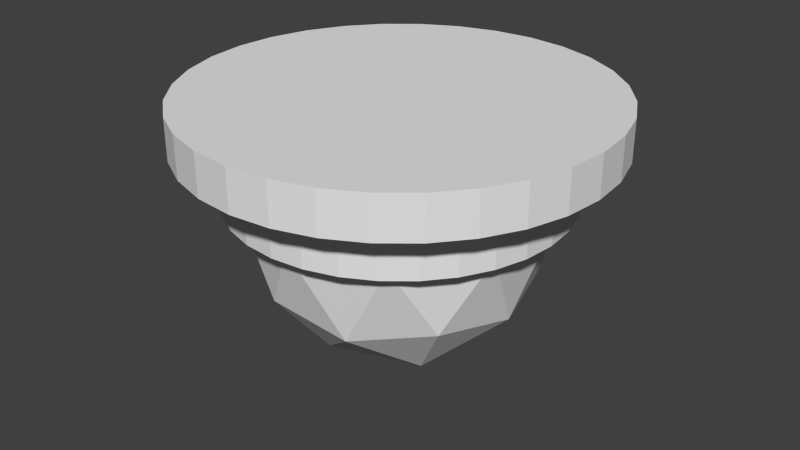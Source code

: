 # Source: cctv.blend  (saved by Blender 2.79.0; exported with 4.5.12 LTS)
import bpy
from mathutils import Matrix  # noqa: F401  (used for matrix-valued properties, if any)

bpy.ops.wm.read_factory_settings(use_empty=True)
scene = bpy.context.scene
scene.name = 'Scene'

# ---- collections
col_collection_1 = bpy.data.collections.new('Collection 1'); scene.collection.children.link(col_collection_1)

# ---- world
world_world = bpy.data.worlds.new('World'); scene.world = world_world
world_world.color = (0.05088, 0.05088, 0.05088)
world_world.use_sun_shadow = False
world_world.sun_shadow_jitter_overblur = 0.0
world_world.cycles.sampling_method = 'NONE'
world_world.cycles.sample_map_resolution = 256

# ---- meshes
me_cylinder_005 = bpy.data.meshes.new('Cylinder.005')
me_cylinder_005.from_pydata([(0.1185, -0.0006489, -5.215e-08), (-0.06581, -0.009234, 0.09812), (0.02311, -0.01077, 0.1157), (0.08376, -0.007949, 0.08345), (0.1162, -0.002663, 0.02302), (0.08376, 0.006652, -0.08345), (-0.02311, 0.009478, -0.1157), (-0.08376, 0.006652, -0.08345), (0.04533, -0.01019, 0.109), (0.1094, -0.0046, 0.04516), (-0.08376, -0.00795, 0.08345), (-0.1162, 0.001365, -0.02302), (-0.02311, -0.01078, 0.1157), (0.0985, -0.006385, 0.06556), (0.1162, 0.001365, -0.02302), (0.0985, 0.005087, -0.06556), (0.04533, 0.00889, -0.109), (0.02311, 0.009477, -0.1157), (-0.1094, 0.003302, -0.04516), (-0.1162, -0.002663, 0.02302), (0.06581, -0.009233, 0.09812), (0.06581, 0.007936, -0.09812), (-2.648e-08, 0.009676, -0.118), (-0.04533, 0.00889, -0.109), (-0.06581, 0.007936, -0.09812), (-0.0985, 0.005087, -0.06556), (-0.1185, -0.0006489, 2.459e-07), (-0.04533, -0.01019, 0.109), (-2.888e-08, 0.01097, 0.001016), (-0.0985, -0.006385, 0.06556), (0.1094, 0.003302, -0.04516), (-0.1094, -0.0046, 0.04516), (-1.969e-08, -0.01097, 0.118)], [], [(28, 32, 2), (28, 2, 8), (28, 8, 20), (28, 20, 3), (28, 3, 13), (28, 13, 9), (28, 9, 4), (28, 4, 0), (28, 0, 14), (28, 14, 30), (28, 30, 15), (28, 15, 5), (28, 5, 21), (28, 21, 16), (28, 16, 17), (28, 17, 22), (28, 22, 6), (28, 6, 23), (28, 23, 24), (28, 24, 7), (28, 7, 25), (28, 25, 18), (28, 18, 11), (28, 11, 26), (28, 26, 19), (28, 19, 31), (28, 31, 29), (28, 29, 10), (28, 10, 1), (28, 1, 27), (28, 27, 12), (28, 12, 32)])
me_cylinder_005.use_remesh_preserve_volume = False
me_cylinder_005.use_remesh_preserve_attributes = False
me_cylinder_005.use_mirror_vertex_groups = False
me_cylinder_005.update()
me_cylinder_004 = bpy.data.meshes.new('Cylinder.004')
me_cylinder_004.from_pydata([(0.1185, 0.4694, 0.04319), (-0.06581, 0.4608, 0.1413), (-1.367e-07, -0.6279, 0.06611), (-1.367e-07, -0.6034, 0.1826), (-1.367e-07, -0.5566, 0.2921), (-1.367e-07, -0.4894, 0.3903), (-1.367e-07, -0.4043, 0.4736), (-1.367e-07, -0.3046, 0.5386), (-1.367e-07, -0.1942, 0.583), (-1.367e-07, -0.07718, 0.6049), (-1.367e-07, 0.04185, 0.6036), (-1.367e-07, 0.4493, 0.3801), (0.02311, -0.6277, 0.06384), (0.04533, -0.603, 0.1781), (0.06581, -0.556, 0.2856), (0.08376, -0.4887, 0.3821), (0.0985, -0.4035, 0.4639), (0.1094, -0.3037, 0.5279), (0.1162, -0.1932, 0.5716), (0.1185, -0.07616, 0.5933), (0.1162, 0.04285, 0.5922), (0.1094, 0.1593, 0.5684), (0.0985, 0.2687, 0.5227), (0.08376, 0.3668, 0.4569), (0.06581, 0.4499, 0.3736), (0.04533, 0.5147, 0.2759), (0.02311, 0.5589, 0.1676), (0.04533, -0.6271, 0.05712), (0.08892, -0.6018, 0.165), (0.1291, -0.5544, 0.2665), (0.1643, -0.4866, 0.3577), (0.1932, -0.401, 0.4353), (0.2147, -0.3009, 0.4961), (0.2279, -0.1902, 0.5378), (0.2324, -0.07315, 0.5589), (0.2279, 0.0458, 0.5584), (0.2147, 0.1621, 0.5366), (0.1932, 0.2712, 0.4941), (0.1643, 0.3689, 0.4326), (0.1291, 0.4515, 0.3545), (0.08892, 0.5159, 0.2628), (0.04533, 0.5595, 0.1609), (0.06581, -0.6261, 0.04622), (0.1291, -0.6, 0.1436), (0.1874, -0.5517, 0.2354), (0.2385, -0.4831, 0.3182), (0.2805, -0.3969, 0.3888), (0.3117, -0.2964, 0.4444), (0.3309, -0.1854, 0.483), (0.3373, -0.06826, 0.503), (0.3309, 0.0506, 0.5036), (0.3117, 0.1666, 0.4849), (0.2805, 0.2752, 0.4476), (0.2385, 0.3724, 0.3931), (0.1874, 0.4543, 0.3234), (0.1291, 0.5178, 0.2414), (0.06581, 0.5604, 0.15), (0.08376, -0.6248, 0.03154), (0.1643, -0.5974, 0.1148), (0.2385, -0.548, 0.1936), (0.3036, -0.4784, 0.265), (0.357, -0.3914, 0.3262), (0.3967, -0.2903, 0.3749), (0.4211, -0.179, 0.4092), (0.4294, -0.06168, 0.4277), (0.4211, 0.05705, 0.4298), (0.3967, 0.1727, 0.4154), (0.357, 0.2807, 0.385), (0.3036, 0.377, 0.3399), (0.2385, 0.4579, 0.2816), (0.1643, 0.5203, 0.2126), (0.08376, 0.5617, 0.1354), (0.0985, -0.6233, 0.01366), (0.1932, -0.5944, 0.07971), (0.2805, -0.5435, 0.1427), (0.357, -0.4728, 0.2002), (0.4198, -0.3848, 0.25), (0.4664, -0.2829, 0.2902), (0.4952, -0.1711, 0.3193), (0.5049, -0.05366, 0.3361), (0.4952, 0.06492, 0.3399), (0.4664, 0.1801, 0.3307), (0.4198, 0.2874, 0.3088), (0.357, 0.3827, 0.2751), (0.2805, 0.4624, 0.2307), (0.1932, 0.5233, 0.1775), (0.0985, 0.5633, 0.1175), (0.1094, -0.6215, -0.006745), (0.2147, -0.5909, 0.03969), (0.3117, -0.5385, 0.0846), (0.3967, -0.4663, 0.1263), (0.4664, -0.3772, 0.1631), (0.5183, -0.2745, 0.1936), (0.5502, -0.1621, 0.2167), (0.561, -0.04451, 0.2315), (0.5502, 0.07389, 0.2374), (0.5183, 0.1885, 0.2341), (0.4664, 0.295, 0.2219), (0.3967, 0.3892, 0.2011), (0.3117, 0.4674, 0.1726), (0.2147, 0.5268, 0.1375), (0.1094, 0.5651, 0.09707), (0.1162, -0.6195, -0.02888), (0.2279, -0.5871, -0.003733), (0.3309, -0.5329, 0.02156), (0.4211, -0.4593, 0.04602), (0.4952, -0.3689, 0.06872), (0.5502, -0.2653, 0.08877), (0.5841, -0.1524, 0.1054), (0.5955, -0.03458, 0.118), (0.5841, 0.08363, 0.1261), (0.5502, 0.1977, 0.1293), (0.4952, 0.3032, 0.1275), (0.4211, 0.3962, 0.1209), (0.3309, 0.473, 0.1096), (0.2279, 0.5306, 0.09405), (0.1162, 0.567, 0.07493), (0.1185, -0.6175, -0.05191), (0.2324, -0.5831, -0.04889), (0.3373, -0.5272, -0.044), (0.4294, -0.452, -0.03742), (0.5049, -0.3603, -0.0294), (0.561, -0.2557, -0.02025), (0.5955, -0.1423, -0.01032), (0.6072, -0.02426, -1.155e-07), (0.5955, 0.09375, 0.01032), (0.561, 0.2072, 0.02025), (0.5049, 0.3118, 0.0294), (0.4294, 0.4035, 0.03742), (0.3373, 0.4787, 0.044), (0.2324, 0.5346, 0.04889), (0.1185, 0.569, 0.05191), (0.1162, -0.6155, -0.07493), (0.2279, -0.5792, -0.09405), (0.3309, -0.5215, -0.1096), (0.4211, -0.4447, -0.1209), (0.4952, -0.3517, -0.1275), (0.5502, -0.2462, -0.1293), (0.5841, -0.1321, -0.1261), (0.5955, -0.01393, -0.118), (0.5841, 0.1039, -0.1054), (0.5502, 0.2168, -0.08878), (0.4952, 0.3204, -0.06872), (0.4211, 0.4108, -0.04602), (0.3309, 0.4844, -0.02156), (0.2279, 0.5386, 0.003733), (0.1162, 0.571, 0.02888), (0.1094, -0.6136, -0.09707), (0.2147, -0.5754, -0.1375), (0.3117, -0.516, -0.1726), (0.3967, -0.4377, -0.2011), (0.4664, -0.3435, -0.2219), (0.5183, -0.237, -0.2341), (0.5502, -0.1224, -0.2374), (0.561, -0.004003, -0.2315), (0.5502, 0.1136, -0.2167), (0.5183, 0.2259, -0.1936), (0.4664, 0.3286, -0.1631), (0.3967, 0.4178, -0.1263), (0.3117, 0.49, -0.0846), (0.2147, 0.5424, -0.03969), (0.1094, 0.573, 0.006744), (0.0985, -0.6118, -0.1175), (0.1932, -0.5719, -0.1775), (0.2805, -0.5109, -0.2307), (0.357, -0.4312, -0.2751), (0.4198, -0.3359, -0.3088), (0.4664, -0.2286, -0.3307), (0.4952, -0.1134, -0.3399), (0.5049, 0.005146, -0.3361), (0.4952, 0.1226, -0.3193), (0.4664, 0.2344, -0.2902), (0.4198, 0.3363, -0.25), (0.357, 0.4243, -0.2002), (0.2805, 0.495, -0.1427), (0.1932, 0.5459, -0.07971), (0.0985, 0.5748, -0.01366), (0.08376, -0.6102, -0.1354), (0.1643, -0.5688, -0.2126), (0.2385, -0.5064, -0.2816), (0.3036, -0.4255, -0.3399), (0.357, -0.3292, -0.385), (0.3967, -0.2212, -0.4154), (0.4211, -0.1056, -0.4298), (0.4294, 0.01317, -0.4277), (0.4211, 0.1305, -0.4092), (0.3967, 0.2418, -0.3749), (0.357, 0.3429, -0.3262), (0.3036, 0.4299, -0.265), (0.2385, 0.4995, -0.1936), (0.1643, 0.5489, -0.1148), (0.08376, 0.5763, -0.03154), (0.06581, -0.6089, -0.15), (0.1291, -0.5663, -0.2414), (0.1874, -0.5028, -0.3234), (0.2385, -0.4209, -0.3931), (0.2805, -0.3237, -0.4476), (0.3117, -0.2151, -0.4849), (0.3309, -0.09911, -0.5036), (0.3373, 0.01975, -0.503), (0.3309, 0.1369, -0.483), (0.3117, 0.2479, -0.4444), (0.2805, 0.3484, -0.3888), (0.2385, 0.4346, -0.3182), (0.1874, 0.5031, -0.2354), (0.1291, 0.5514, -0.1436), (0.06581, 0.5776, -0.04622), (0.04533, -0.608, -0.1609), (0.08892, -0.5644, -0.2628), (0.1291, -0.5, -0.3545), (0.1643, -0.4174, -0.4326), (0.1932, -0.3197, -0.4941), (0.2147, -0.2106, -0.5366), (0.2279, -0.09431, -0.5584), (0.2324, 0.02464, -0.5589), (0.2279, 0.1417, -0.5378), (0.2147, 0.2524, -0.4961), (0.1932, 0.3525, -0.4353), (0.1643, 0.438, -0.3577), (0.1291, 0.5059, -0.2665), (0.08892, 0.5533, -0.165), (0.04533, 0.5786, -0.05712), (0.02311, -0.6074, -0.1676), (0.04533, -0.5632, -0.2759), (0.06581, -0.4984, -0.3736), (0.08376, -0.4153, -0.4569), (0.0985, -0.3172, -0.5227), (0.1094, -0.2078, -0.5684), (0.1162, -0.09136, -0.5922), (0.1185, 0.02765, -0.5933), (0.1162, 0.1447, -0.5716), (0.1094, 0.2552, -0.5279), (0.0985, 0.355, -0.4639), (0.08376, 0.4402, -0.3821), (0.06581, 0.5075, -0.2856), (0.04533, 0.5545, -0.1781), (0.02311, 0.5791, -0.06384), (-1.411e-07, -0.6072, -0.1699), (-1.117e-07, -0.5629, -0.2804), (-1.207e-07, -0.4978, -0.3801), (-1.524e-07, -0.4146, -0.4652), (-1.886e-07, -0.3163, -0.5324), (-9.812e-08, -0.2068, -0.5791), (-1.886e-07, -0.09036, -0.6036), (-1.976e-07, 0.02867, -0.6049), (-1.886e-07, 0.1457, -0.583), (-9.812e-08, 0.2561, -0.5386), (-1.886e-07, 0.3558, -0.4736), (-1.524e-07, 0.4409, -0.3903), (-1.434e-07, 0.5081, -0.2921), (-1.343e-07, 0.5549, -0.1826), (-1.343e-07, 0.5793, -0.06611), (-0.02311, -0.6074, -0.1676), (-0.04533, -0.5632, -0.2759), (-0.06581, -0.4984, -0.3736), (-0.08376, -0.4153, -0.4569), (-0.0985, -0.3172, -0.5227), (-0.1094, -0.2078, -0.5684), (-0.1162, -0.09136, -0.5922), (-0.1185, 0.02765, -0.5933), (-0.1162, 0.1447, -0.5716), (-0.1094, 0.2552, -0.5279), (-0.0985, 0.355, -0.4639), (-0.08376, 0.4402, -0.3821), (-0.06581, 0.5075, -0.2856), (-0.04533, 0.5545, -0.1781), (-0.02311, 0.5791, -0.06384), (-0.04533, -0.608, -0.1609), (-0.08892, -0.5644, -0.2628), (-0.1291, -0.5, -0.3545), (-0.1643, -0.4174, -0.4326), (-0.1932, -0.3197, -0.4941), (-0.2147, -0.2106, -0.5366), (-0.2279, -0.09431, -0.5584), (-0.2324, 0.02464, -0.5589), (-0.2279, 0.1417, -0.5378), (-0.2147, 0.2524, -0.4961), (-0.1932, 0.3525, -0.4353), (-0.1643, 0.438, -0.3577), (-0.1291, 0.5059, -0.2665), (-0.08892, 0.5533, -0.165), (-0.04533, 0.5786, -0.05712), (-0.06581, -0.6089, -0.15), (-0.1291, -0.5663, -0.2414), (-0.1874, -0.5028, -0.3234), (-0.2385, -0.4209, -0.3931), (-0.2805, -0.3237, -0.4476), (-0.3117, -0.2151, -0.4849), (-0.3309, -0.09911, -0.5036), (-0.3373, 0.01975, -0.503), (-0.3309, 0.1369, -0.483), (-0.3117, 0.2479, -0.4444), (-0.2805, 0.3484, -0.3888), (-0.2385, 0.4346, -0.3182), (-0.1874, 0.5031, -0.2354), (-0.1291, 0.5514, -0.1436), (-0.06581, 0.5776, -0.04622), (-2.766e-07, -0.6292, -0.05292), (-0.08376, -0.6102, -0.1354), (-0.1643, -0.5688, -0.2126), (-0.2385, -0.5064, -0.2816), (-0.3036, -0.4255, -0.3399), (-0.357, -0.3292, -0.385), (-0.3967, -0.2212, -0.4154), (-0.4211, -0.1056, -0.4298), (-0.4294, 0.01317, -0.4277), (-0.4211, 0.1305, -0.4092), (-0.3967, 0.2418, -0.3749), (-0.357, 0.3429, -0.3262), (-0.3036, 0.4299, -0.265), (-0.2385, 0.4995, -0.1936), (-0.1643, 0.5489, -0.1148), (-0.08376, 0.5763, -0.03154), (-0.0985, -0.6118, -0.1175), (-0.1932, -0.5719, -0.1775), (-0.2805, -0.5109, -0.2307), (-0.357, -0.4312, -0.2751), (-0.4198, -0.3359, -0.3088), (-0.4664, -0.2286, -0.3307), (-0.4952, -0.1134, -0.3399), (-0.5049, 0.005146, -0.3361), (-0.4952, 0.1226, -0.3193), (-0.4664, 0.2344, -0.2902), (-0.4198, 0.3363, -0.25), (-0.357, 0.4243, -0.2002), (-0.2805, 0.495, -0.1427), (-0.1932, 0.5459, -0.07971), (-0.0985, 0.5748, -0.01366), (-0.1094, -0.6136, -0.09707), (-0.2147, -0.5754, -0.1375), (-0.3117, -0.516, -0.1726), (-0.3967, -0.4377, -0.2011), (-0.4664, -0.3435, -0.2219), (-0.5183, -0.237, -0.2341), (-0.5502, -0.1224, -0.2374), (-0.561, -0.004003, -0.2315), (-0.5502, 0.1136, -0.2167), (-0.5183, 0.2259, -0.1936), (-0.4664, 0.3286, -0.1631), (-0.3967, 0.4178, -0.1263), (-0.3117, 0.49, -0.0846), (-0.2147, 0.5424, -0.03969), (-0.1094, 0.573, 0.006744), (-0.1162, -0.6155, -0.07493), (-0.2279, -0.5792, -0.09405), (-0.3309, -0.5215, -0.1096), (-0.4211, -0.4447, -0.1209), (-0.4952, -0.3517, -0.1275), (-0.5502, -0.2462, -0.1293), (-0.5841, -0.1321, -0.1261), (-0.5955, -0.01393, -0.118), (-0.5841, 0.1039, -0.1054), (-0.5502, 0.2168, -0.08878), (-0.4952, 0.3204, -0.06872), (-0.4211, 0.4108, -0.04602), (-0.3309, 0.4844, -0.02156), (-0.2279, 0.5386, 0.003733), (-0.1162, 0.571, 0.02888), (-0.1185, -0.6175, -0.05191), (-0.2324, -0.5831, -0.04889), (-0.3373, -0.5272, -0.044), (-0.4294, -0.452, -0.03742), (-0.5049, -0.3603, -0.0294), (-0.561, -0.2557, -0.02025), (-0.5955, -0.1423, -0.01032), (-0.6072, -0.02426, 2.98e-08), (-0.5955, 0.09375, 0.01032), (-0.561, 0.2072, 0.02025), (-0.5049, 0.3118, 0.0294), (-0.4294, 0.4035, 0.03742), (-0.3373, 0.4787, 0.044), (-0.2324, 0.5346, 0.04889), (-0.1185, 0.569, 0.05191), (-0.1162, -0.6195, -0.02888), (-0.2279, -0.5871, -0.003733), (-0.3309, -0.5329, 0.02156), (-0.4211, -0.4593, 0.04602), (-0.4952, -0.3689, 0.06872), (-0.5502, -0.2653, 0.08877), (-0.5841, -0.1524, 0.1054), (-0.5955, -0.03458, 0.118), (-0.5841, 0.08363, 0.1261), (-0.5502, 0.1977, 0.1293), (-0.4952, 0.3032, 0.1275), (-0.4211, 0.3962, 0.1209), (-0.3309, 0.473, 0.1096), (-0.2279, 0.5306, 0.09405), (-0.1162, 0.567, 0.07493), (-0.1094, -0.6215, -0.006745), (-0.2147, -0.5909, 0.03969), (-0.3117, -0.5385, 0.0846), (-0.3967, -0.4663, 0.1263), (-0.4664, -0.3772, 0.1631), (-0.5183, -0.2745, 0.1936), (-0.5502, -0.1621, 0.2167), (-0.561, -0.04451, 0.2315), (-0.5502, 0.07389, 0.2374), (-0.5183, 0.1885, 0.2341), (-0.4664, 0.295, 0.2219), (-0.3967, 0.3892, 0.2011), (-0.3117, 0.4674, 0.1726), (-0.2147, 0.5269, 0.1375), (-0.1094, 0.5651, 0.09707), (-0.0985, -0.6233, 0.01366), (-0.1932, -0.5944, 0.07971), (-0.2805, -0.5435, 0.1427), (-0.357, -0.4728, 0.2002), (-0.4198, -0.3848, 0.25), (-0.4664, -0.2829, 0.2902), (-0.4952, -0.1711, 0.3193), (-0.5049, -0.05366, 0.3361), (-0.4952, 0.06492, 0.3399), (-0.4664, 0.1801, 0.3307), (-0.4198, 0.2874, 0.3088), (-0.357, 0.3827, 0.2751), (-0.2805, 0.4624, 0.2307), (-0.1932, 0.5233, 0.1775), (-0.0985, 0.5633, 0.1175), (-0.08376, -0.6248, 0.03154), (-0.1643, -0.5974, 0.1148), (-0.2385, -0.548, 0.1936), (-0.3036, -0.4784, 0.265), (-0.357, -0.3914, 0.3262), (-0.3967, -0.2903, 0.3749), (-0.4211, -0.179, 0.4092), (-0.4294, -0.06168, 0.4277), (-0.4211, 0.05705, 0.4298), (-0.3967, 0.1727, 0.4154), (-0.357, 0.2807, 0.385), (-0.3036, 0.377, 0.3399), (-0.2385, 0.4579, 0.2816), (-0.1643, 0.5203, 0.2126), (-0.08376, 0.5617, 0.1354), (-0.06581, -0.6261, 0.04622), (-0.1291, -0.6, 0.1436), (-0.1874, -0.5517, 0.2354), (-0.2385, -0.4831, 0.3182), (-0.2805, -0.3969, 0.3888), (-0.3117, -0.2964, 0.4444), (-0.3309, -0.1854, 0.483), (-0.3373, -0.06826, 0.503), (-0.3309, 0.0506, 0.5036), (-0.3117, 0.1666, 0.4849), (-0.2805, 0.2752, 0.4476), (-0.2385, 0.3724, 0.3931), (-0.1874, 0.4543, 0.3234), (-0.1291, 0.5178, 0.2414), (-0.06581, 0.5604, 0.15), (-0.04533, -0.6271, 0.05712), (-0.08892, -0.6018, 0.165), (-0.1291, -0.5544, 0.2665), (-0.1643, -0.4866, 0.3577), (-0.1932, -0.401, 0.4353), (-0.2147, -0.3009, 0.4961), (-0.2279, -0.1902, 0.5378), (-0.2324, -0.07315, 0.5589), (-0.2279, 0.0458, 0.5584), (-0.2147, 0.1621, 0.5366), (-0.1932, 0.2712, 0.4941), (-0.1643, 0.3689, 0.4326), (-0.1291, 0.4515, 0.3545), (-0.08892, 0.5159, 0.2628), (-0.04533, 0.5595, 0.1609), (-0.02311, -0.6277, 0.06384), (-0.04533, -0.603, 0.1781), (-0.06581, -0.556, 0.2856), (-0.08376, -0.4887, 0.3821), (-0.0985, -0.4035, 0.4639), (-0.1094, -0.3037, 0.5279), (-0.1162, -0.1932, 0.5716), (-0.1185, -0.07616, 0.5933), (-0.1162, 0.04285, 0.5922), (-0.1094, 0.1593, 0.5684), (-0.0985, 0.2687, 0.5227), (-0.08376, 0.3668, 0.4569), (-0.06581, 0.4499, 0.3736), (-0.04533, 0.5147, 0.2759), (-0.02311, 0.5589, 0.1676), (-9.812e-08, 0.1583, 0.5791), (2.856e-08, 0.2678, 0.5324), (-4.383e-08, 0.3661, 0.4652), (-8.907e-08, 0.5143, 0.2804), (-1.275e-07, 0.5587, 0.1699), (0.02311, 0.4593, 0.1589), (0.08376, 0.4621, 0.1266), (0.1162, 0.4674, 0.06621), (0.08376, 0.4767, -0.04026), (-0.02311, 0.4795, -0.07255), (-0.08376, 0.4767, -0.04026), (0.04533, 0.5645, 0.2803), (0.02311, 0.6087, 0.172), (0.08892, 0.5657, 0.2671), (0.04533, 0.6093, 0.1653), (0.1291, 0.5676, 0.2457), (0.06581, 0.6102, 0.1544), (0.1643, 0.5701, 0.2169), (0.08376, 0.6115, 0.1397), (0.1932, 0.5732, 0.1819), (0.0985, 0.6131, 0.1218), (0.2147, 0.5767, 0.1418), (0.1094, 0.6149, 0.1014), (0.2279, 0.5805, 0.09841), (0.1162, 0.6168, 0.07929), (0.2324, 0.5844, 0.05325), (0.1185, 0.6188, 0.05626), (0.2279, 0.5884, 0.008091), (0.1162, 0.6208, 0.03324), (0.2147, 0.5922, -0.03533), (0.1094, 0.6228, 0.0111), (0.1932, 0.5957, -0.07536), (0.0985, 0.6246, -0.0093), (0.1643, 0.5987, -0.1104), (0.08376, 0.6261, -0.02718), (0.1291, 0.6012, -0.1392), (0.06581, 0.6274, -0.04186), (0.08892, 0.6031, -0.1606), (0.04533, 0.6284, -0.05276), (0.04533, 0.6043, -0.1738), (0.02311, 0.629, -0.05948), (-1.403e-07, 0.6047, -0.1782), (-1.403e-07, 0.6292, -0.06175), (-0.04533, 0.6043, -0.1738), (-0.02311, 0.629, -0.05948), (-0.08892, 0.6031, -0.1606), (-0.04533, 0.6284, -0.05276), (-0.1291, 0.6012, -0.1392), (-0.06581, 0.6274, -0.04186), (-0.1643, 0.5987, -0.1104), (-0.08376, 0.6261, -0.02718), (-0.1932, 0.5957, -0.07536), (-0.0985, 0.6246, -0.0093), (-0.2147, 0.5922, -0.03533), (-0.1094, 0.6228, 0.0111), (-0.2279, 0.5884, 0.008091), (-0.1162, 0.6208, 0.03324), (-0.2324, 0.5844, 0.05325), (-0.1185, 0.6188, 0.05626), (-0.2279, 0.5805, 0.09841), (-0.1162, 0.6168, 0.07929), (-0.2147, 0.5767, 0.1418), (-0.1094, 0.6149, 0.1014), (-0.1932, 0.5732, 0.1819), (-0.0985, 0.6131, 0.1218), (-0.1643, 0.5701, 0.2169), (-0.08376, 0.6115, 0.1397), (-0.1291, 0.5676, 0.2457), (-0.06581, 0.6102, 0.1544), (-0.08892, 0.5657, 0.2671), (-0.04533, 0.6093, 0.1653), (-0.04533, 0.5645, 0.2803), (-0.02311, 0.6087, 0.172), (-9.502e-08, 0.5642, 0.2847), (-1.335e-07, 0.6085, 0.1743), (0.04533, 0.4599, 0.1522), (0.1094, 0.4655, 0.08835), (-0.08376, 0.4621, 0.1266), (-0.1162, 0.4714, 0.02017), (-0.02311, 0.4593, 0.1589), (0.0985, 0.4637, 0.1088), (0.1162, 0.4714, 0.02017), (0.0985, 0.4751, -0.02237), (0.04533, 0.4789, -0.06584), (0.02311, 0.4795, -0.07255), (-0.1094, 0.4734, -0.001972), (-0.1162, 0.4674, 0.06621), (0.06581, 0.4608, 0.1413), (0.06581, 0.478, -0.05493), (-1.308e-07, 0.4797, -0.07482), (-0.04533, 0.4789, -0.06584), (-0.06581, 0.478, -0.05493), (-0.0985, 0.4751, -0.02237), (-0.1185, 0.4694, 0.04319), (-0.04533, 0.4599, 0.1522), (-0.0985, 0.4637, 0.1088), (0.1094, 0.4734, -0.001972), (-0.1094, 0.4655, 0.08835), (-1.24e-07, 0.4591, 0.1612)], [], [(480, 479, 22, 23), (6, 5, 15, 16), (11, 480, 23, 24), (7, 6, 16, 17), (481, 11, 24, 25), (8, 7, 17, 18), (56, 41, 492, 494), (9, 8, 18, 19), (2, 297, 12), (116, 131, 0, 485), (10, 9, 19, 20), (3, 2, 12, 13), (478, 10, 20, 21), (4, 3, 13, 14), (479, 478, 21, 22), (5, 4, 14, 15), (22, 21, 36, 37), (15, 14, 29, 30), (23, 22, 37, 38), (16, 15, 30, 31), (24, 23, 38, 39), (17, 16, 31, 32), (25, 24, 39, 40), (18, 17, 32, 33), (280, 295, 525, 523), (19, 18, 33, 34), (12, 297, 27), (281, 296, 569, 568), (20, 19, 34, 35), (13, 12, 27, 28), (21, 20, 35, 36), (14, 13, 28, 29), (161, 146, 506, 508), (34, 33, 48, 49), (27, 297, 42), (327, 342, 563, 570), (35, 34, 49, 50), (28, 27, 42, 43), (36, 35, 50, 51), (29, 28, 43, 44), (37, 36, 51, 52), (30, 29, 44, 45), (38, 37, 52, 53), (31, 30, 45, 46), (39, 38, 53, 54), (32, 31, 46, 47), (40, 39, 54, 55), (33, 32, 47, 48), (45, 44, 59, 60), (53, 52, 67, 68), (46, 45, 60, 61), (54, 53, 68, 69), (47, 46, 61, 62), (55, 54, 69, 70), (48, 47, 62, 63), (175, 190, 511, 509), (49, 48, 63, 64), (42, 297, 57), (402, 417, 573, 575), (50, 49, 64, 65), (43, 42, 57, 58), (51, 50, 65, 66), (44, 43, 58, 59), (52, 51, 66, 67), (64, 63, 78, 79), (57, 297, 72), (477, 482, 576, 557), (65, 64, 79, 80), (58, 57, 72, 73), (66, 65, 80, 81), (59, 58, 73, 74), (67, 66, 81, 82), (60, 59, 74, 75), (68, 67, 82, 83), (61, 60, 75, 76), (69, 68, 83, 84), (62, 61, 76, 77), (70, 69, 84, 85), (63, 62, 77, 78), (402, 387, 538, 540), (83, 82, 97, 98), (76, 75, 90, 91), (84, 83, 98, 99), (77, 76, 91, 92), (85, 84, 99, 100), (78, 77, 92, 93), (100, 115, 501, 499), (79, 78, 93, 94), (72, 297, 87), (161, 176, 560, 574), (80, 79, 94, 95), (73, 72, 87, 88), (81, 80, 95, 96), (74, 73, 88, 89), (82, 81, 96, 97), (75, 74, 89, 90), (87, 297, 102), (236, 251, 567, 562), (95, 94, 109, 110), (88, 87, 102, 103), (96, 95, 110, 111), (89, 88, 103, 104), (97, 96, 111, 112), (90, 89, 104, 105), (98, 97, 112, 113), (91, 90, 105, 106), (99, 98, 113, 114), (92, 91, 106, 107), (100, 99, 114, 115), (93, 92, 107, 108), (145, 160, 507, 505), (94, 93, 108, 109), (106, 105, 120, 121), (114, 113, 128, 129), (107, 106, 121, 122), (115, 114, 129, 130), (108, 107, 122, 123), (312, 296, 526, 528), (109, 108, 123, 124), (102, 297, 117), (482, 26, 483, 576), (110, 109, 124, 125), (103, 102, 117, 118), (111, 110, 125, 126), (104, 103, 118, 119), (112, 111, 126, 127), (105, 104, 119, 120), (113, 112, 127, 128), (125, 124, 139, 140), (118, 117, 132, 133), (126, 125, 140, 141), (119, 118, 133, 134), (127, 126, 141, 142), (120, 119, 134, 135), (128, 127, 142, 143), (121, 120, 135, 136), (129, 128, 143, 144), (122, 121, 136, 137), (130, 129, 144, 145), (123, 122, 137, 138), (431, 446, 545, 543), (124, 123, 138, 139), (117, 297, 132), (447, 462, 572, 1), (144, 143, 158, 159), (137, 136, 151, 152), (145, 144, 159, 160), (138, 137, 152, 153), (386, 401, 539, 537), (139, 138, 153, 154), (132, 297, 147), (86, 101, 554, 558), (140, 139, 154, 155), (133, 132, 147, 148), (141, 140, 155, 156), (134, 133, 148, 149), (142, 141, 156, 157), (135, 134, 149, 150), (143, 142, 157, 158), (136, 135, 150, 151), (156, 155, 170, 171), (149, 148, 163, 164), (157, 156, 171, 172), (150, 149, 164, 165), (158, 157, 172, 173), (151, 150, 165, 166), (159, 158, 173, 174), (152, 151, 166, 167), (160, 159, 174, 175), (153, 152, 167, 168), (266, 251, 520, 522), (154, 153, 168, 169), (147, 297, 162), (372, 387, 564, 571), (155, 154, 169, 170), (148, 147, 162, 163), (175, 174, 189, 190), (168, 167, 182, 183), (447, 432, 544, 546), (169, 168, 183, 184), (162, 297, 177), (251, 266, 487, 567), (170, 169, 184, 185), (163, 162, 177, 178), (171, 170, 185, 186), (164, 163, 178, 179), (172, 171, 186, 187), (165, 164, 179, 180), (173, 172, 187, 188), (166, 165, 180, 181), (174, 173, 188, 189), (167, 166, 181, 182), (179, 178, 193, 194), (187, 186, 201, 202), (180, 179, 194, 195), (188, 187, 202, 203), (181, 180, 195, 196), (189, 188, 203, 204), (182, 181, 196, 197), (190, 189, 204, 205), (183, 182, 197, 198), (482, 477, 550, 552), (184, 183, 198, 199), (177, 297, 192), (131, 146, 559, 0), (185, 184, 199, 200), (178, 177, 192, 193), (186, 185, 200, 201), (198, 197, 212, 213), (131, 116, 502, 504), (199, 198, 213, 214), (192, 297, 207), (206, 221, 561, 566), (200, 199, 214, 215), (193, 192, 207, 208), (201, 200, 215, 216), (194, 193, 208, 209), (202, 201, 216, 217), (195, 194, 209, 210), (203, 202, 217, 218), (196, 195, 210, 211), (204, 203, 218, 219), (197, 196, 211, 212), (205, 204, 219, 220), (217, 216, 231, 232), (210, 209, 224, 225), (218, 217, 232, 233), (211, 210, 225, 226), (219, 218, 233, 234), (212, 211, 226, 227), (220, 219, 234, 235), (213, 212, 227, 228), (250, 265, 521, 519), (214, 213, 228, 229), (207, 297, 222), (41, 56, 565, 553), (215, 214, 229, 230), (208, 207, 222, 223), (216, 215, 230, 231), (209, 208, 223, 224), (476, 481, 551, 549), (229, 228, 243, 244), (222, 297, 237), (417, 432, 555, 573), (230, 229, 244, 245), (223, 222, 237, 238), (231, 230, 245, 246), (224, 223, 238, 239), (232, 231, 246, 247), (225, 224, 239, 240), (233, 232, 247, 248), (226, 225, 240, 241), (234, 233, 248, 249), (227, 226, 241, 242), (235, 234, 249, 250), (228, 227, 242, 243), (240, 239, 254, 255), (248, 247, 262, 263), (241, 240, 255, 256), (249, 248, 263, 264), (242, 241, 256, 257), (250, 249, 264, 265), (243, 242, 257, 258), (372, 357, 534, 536), (244, 243, 258, 259), (237, 297, 252), (296, 312, 488, 569), (245, 244, 259, 260), (238, 237, 252, 253), (246, 245, 260, 261), (239, 238, 253, 254), (247, 246, 261, 262), (259, 258, 273, 274), (252, 297, 267), (56, 71, 484, 565), (260, 259, 274, 275), (253, 252, 267, 268), (261, 260, 275, 276), (254, 253, 268, 269), (262, 261, 276, 277), (255, 254, 269, 270), (263, 262, 277, 278), (256, 255, 270, 271), (264, 263, 278, 279), (257, 256, 271, 272), (265, 264, 279, 280), (258, 257, 272, 273), (281, 266, 522, 524), (278, 277, 292, 293), (271, 270, 285, 286), (279, 278, 293, 294), (272, 271, 286, 287), (280, 279, 294, 295), (273, 272, 287, 288), (401, 416, 541, 539), (274, 273, 288, 289), (267, 297, 282), (462, 477, 557, 572), (275, 274, 289, 290), (268, 267, 282, 283), (276, 275, 290, 291), (269, 268, 283, 284), (277, 276, 291, 292), (270, 269, 284, 285), (342, 357, 556, 563), (290, 289, 305, 306), (283, 282, 298, 299), (291, 290, 306, 307), (284, 283, 299, 300), (292, 291, 307, 308), (285, 284, 300, 301), (293, 292, 308, 309), (286, 285, 301, 302), (294, 293, 309, 310), (287, 286, 302, 303), (295, 294, 310, 311), (288, 287, 303, 304), (70, 85, 497, 495), (289, 288, 304, 305), (282, 297, 298), (310, 309, 324, 325), (303, 302, 317, 318), (311, 310, 325, 326), (304, 303, 318, 319), (115, 130, 503, 501), (305, 304, 319, 320), (298, 297, 313), (221, 236, 562, 561), (306, 305, 320, 321), (299, 298, 313, 314), (307, 306, 321, 322), (300, 299, 314, 315), (308, 307, 322, 323), (301, 300, 315, 316), (309, 308, 323, 324), (302, 301, 316, 317), (314, 313, 328, 329), (322, 321, 336, 337), (315, 314, 329, 330), (323, 322, 337, 338), (316, 315, 330, 331), (324, 323, 338, 339), (317, 316, 331, 332), (325, 324, 339, 340), (318, 317, 332, 333), (326, 325, 340, 341), (319, 318, 333, 334), (417, 402, 540, 542), (320, 319, 334, 335), (313, 297, 328), (176, 191, 486, 560), (321, 320, 335, 336), (333, 332, 347, 348), (341, 340, 355, 356), (334, 333, 348, 349), (356, 371, 535, 533), (335, 334, 349, 350), (328, 297, 343), (266, 281, 568, 487), (336, 335, 350, 351), (329, 328, 343, 344), (337, 336, 351, 352), (330, 329, 344, 345), (338, 337, 352, 353), (331, 330, 345, 346), (339, 338, 353, 354), (332, 331, 346, 347), (340, 339, 354, 355), (352, 351, 366, 367), (345, 344, 359, 360), (353, 352, 367, 368), (346, 345, 360, 361), (354, 353, 368, 369), (347, 346, 361, 362), (355, 354, 369, 370), (348, 347, 362, 363), (356, 355, 370, 371), (349, 348, 363, 364), (236, 221, 516, 518), (350, 349, 364, 365), (343, 297, 358), (387, 402, 575, 564), (351, 350, 365, 366), (344, 343, 358, 359), (371, 370, 385, 386), (364, 363, 378, 379), (220, 235, 517, 515), (365, 364, 379, 380), (358, 297, 373), (101, 116, 485, 554), (366, 365, 380, 381), (359, 358, 373, 374), (367, 366, 381, 382), (360, 359, 374, 375), (368, 367, 382, 383), (361, 360, 375, 376), (369, 368, 383, 384), (362, 361, 376, 377), (370, 369, 384, 385), (363, 362, 377, 378), (375, 374, 389, 390), (383, 382, 397, 398), (376, 375, 390, 391), (384, 383, 398, 399), (377, 376, 391, 392), (385, 384, 399, 400), (378, 377, 392, 393), (386, 385, 400, 401), (379, 378, 393, 394), (101, 86, 498, 500), (380, 379, 394, 395), (373, 297, 388), (146, 161, 574, 559), (381, 380, 395, 396), (374, 373, 388, 389), (382, 381, 396, 397), (394, 393, 408, 409), (342, 327, 530, 532), (395, 394, 409, 410), (388, 297, 403), (26, 41, 553, 483), (396, 395, 410, 411), (389, 388, 403, 404), (397, 396, 411, 412), (390, 389, 404, 405), (398, 397, 412, 413), (391, 390, 405, 406), (399, 398, 413, 414), (392, 391, 406, 407), (400, 399, 414, 415), (393, 392, 407, 408), (401, 400, 415, 416), (413, 412, 427, 428), (406, 405, 420, 421), (414, 413, 428, 429), (407, 406, 421, 422), (415, 414, 429, 430), (408, 407, 422, 423), (416, 415, 430, 431), (409, 408, 423, 424), (387, 372, 536, 538), (410, 409, 424, 425), (403, 297, 418), (71, 86, 558, 484), (411, 410, 425, 426), (404, 403, 418, 419), (412, 411, 426, 427), (405, 404, 419, 420), (461, 476, 549, 547), (425, 424, 439, 440), (418, 297, 433), (312, 327, 570, 488), (426, 425, 440, 441), (419, 418, 433, 434), (427, 426, 441, 442), (420, 419, 434, 435), (428, 427, 442, 443), (421, 420, 435, 436), (429, 428, 443, 444), (422, 421, 436, 437), (430, 429, 444, 445), (423, 422, 437, 438), (431, 430, 445, 446), (424, 423, 438, 439), (444, 443, 458, 459), (437, 436, 451, 452), (445, 444, 459, 460), (438, 437, 452, 453), (446, 445, 460, 461), (439, 438, 453, 454), (85, 100, 499, 497), (440, 439, 454, 455), (433, 297, 448), (191, 206, 566, 486), (441, 440, 455, 456), (434, 433, 448, 449), (442, 441, 456, 457), (435, 434, 449, 450), (443, 442, 457, 458), (436, 435, 450, 451), (448, 297, 463), (357, 372, 571, 556), (456, 455, 470, 471), (449, 448, 463, 464), (457, 456, 471, 472), (450, 449, 464, 465), (458, 457, 472, 473), (451, 450, 465, 466), (459, 458, 473, 474), (452, 451, 466, 467), (460, 459, 474, 475), (453, 452, 467, 468), (461, 460, 475, 476), (454, 453, 468, 469), (206, 191, 512, 514), (455, 454, 469, 470), (467, 466, 5, 6), (475, 474, 480, 11), (468, 467, 6, 7), (476, 475, 11, 481), (469, 468, 7, 8), (326, 341, 531, 529), (470, 469, 8, 9), (463, 297, 2), (432, 447, 1, 555), (471, 470, 9, 10), (464, 463, 2, 3), (472, 471, 10, 478), (465, 464, 3, 4), (473, 472, 478, 479), (466, 465, 4, 5), (474, 473, 479, 480), (552, 551, 489, 490), (490, 489, 491, 492), (492, 491, 493, 494), (494, 493, 495, 496), (496, 495, 497, 498), (498, 497, 499, 500), (500, 499, 501, 502), (502, 501, 503, 504), (504, 503, 505, 506), (506, 505, 507, 508), (508, 507, 509, 510), (510, 509, 511, 512), (512, 511, 513, 514), (514, 513, 515, 516), (516, 515, 517, 518), (518, 517, 519, 520), (520, 519, 521, 522), (522, 521, 523, 524), (524, 523, 525, 526), (526, 525, 527, 528), (528, 527, 529, 530), (530, 529, 531, 532), (532, 531, 533, 534), (534, 533, 535, 536), (536, 535, 537, 538), (538, 537, 539, 540), (540, 539, 541, 542), (542, 541, 543, 544), (544, 543, 545, 546), (546, 545, 547, 548), (548, 547, 549, 550), (550, 549, 551, 552), (40, 55, 493, 491), (416, 431, 543, 541), (296, 281, 524, 526), (130, 145, 505, 503), (477, 462, 548, 550), (191, 176, 510, 512), (432, 417, 542, 544), (311, 326, 529, 527), (146, 131, 504, 506), (265, 280, 523, 521), (446, 461, 547, 545), (25, 40, 491, 489), (327, 312, 528, 530), (160, 175, 509, 507), (462, 447, 546, 548), (41, 26, 490, 492), (481, 25, 489, 551), (221, 206, 514, 516), (341, 356, 533, 531), (176, 161, 508, 510), (26, 482, 552, 490), (205, 220, 515, 513), (86, 71, 496, 498), (55, 70, 495, 493), (295, 311, 527, 525), (357, 342, 532, 534), (371, 386, 537, 535), (251, 236, 518, 520), (71, 56, 494, 496), (190, 205, 513, 511), (116, 101, 500, 502), (235, 250, 519, 517)])
me_cylinder_004.use_remesh_preserve_volume = False
me_cylinder_004.use_remesh_preserve_attributes = False
me_cylinder_004.use_mirror_vertex_groups = False
me_cylinder_004.update()
me_cylinder_000 = bpy.data.meshes.new('Cylinder.000')
me_cylinder_000.from_pydata([(0.529, 0.7281, 0.5), (-0.856, 0.2781, 0.5), (8.528e-09, 0.9, 0.5), (-0.856, -0.2781, 0.5), (8.528e-09, -0.9, 0.5), (-0.529, 0.7281, 0.5), (0.856, 0.2781, 0.5), (-0.6194, 0.45, -0.02574), (-0.6194, -0.45, -0.02574), (-0.1462, 0.45, -0.3507), (-0.529, -0.7281, 0.5), (0.3828, 0.2781, -0.3507), (0.529, -0.7281, 0.5), (0.2366, 0.7281, -0.02574), (0.856, -0.2781, 0.5), (0.2366, -0.7281, -0.02574), (-0.4732, 0.0, -0.3507), (0.7656, 0.0, -0.02574), (0.3828, -0.2781, -0.3507), (-0.1462, -0.45, -0.3507), (0.6512, 0.4732, 0.05278), (-0.2487, 0.7656, 0.05278), (-0.805, 0.0, 0.05278), (-0.2487, -0.7656, 0.05278), (0.6512, -0.4732, 0.05278), (8.528e-09, 0.0, -0.5)], [], [(9, 21, 13), (19, 15, 23), (11, 9, 13), (17, 20, 6), (14, 17, 6), (17, 18, 11), (11, 13, 20), (19, 18, 15), (18, 25, 11), (17, 11, 20), (18, 24, 15), (24, 18, 17), (9, 16, 7), (0, 13, 2), (7, 22, 1), (5, 7, 1), (16, 22, 7), (19, 23, 8), (9, 7, 21), (16, 19, 8), (16, 8, 22), (13, 21, 2), (25, 18, 19), (24, 17, 14), (4, 15, 12), (8, 23, 10), (25, 9, 11), (23, 4, 10), (15, 24, 12), (21, 5, 2), (22, 3, 1), (25, 16, 9), (24, 14, 12), (25, 19, 16), (20, 13, 0), (21, 7, 5), (20, 0, 6), (22, 8, 3), (23, 15, 4), (3, 8, 10)])
me_cylinder_000.use_remesh_preserve_volume = False
me_cylinder_000.use_remesh_preserve_attributes = False
me_cylinder_000.use_mirror_vertex_groups = False
me_cylinder_000.update()
me_cylinder_001 = bpy.data.meshes.new('Cylinder.001')
me_cylinder_001.from_pydata([(0.0, 1.0, 0.04375), (0.5556, 0.8315, 0.04375), (0.7071, 0.7071, 0.04375), (0.9239, 0.3827, 0.04375), (1.0, 1.351e-07, 0.04375), (0.9808, -0.1951, 0.04375), (0.9239, -0.3827, 0.04375), (0.8315, -0.5556, 0.04375), (0.5556, -0.8315, 0.04375), (-0.1951, -0.9808, 0.04375), (-0.3827, -0.9239, 0.04375), (-0.7071, -0.7071, 0.04375), (-0.9239, -0.3827, 0.04375), (-0.9239, 0.3827, 0.04375), (-0.8315, 0.5556, 0.04375), (-0.7071, 0.7071, 0.04375), (-0.5556, 0.8315, 0.04375), (-0.3827, 0.9239, 0.04375), (0.1951, 0.9808, 0.04375), (0.3827, 0.9239, 0.04375), (0.8315, 0.5556, 0.04375), (0.9808, 0.1951, 0.04375), (0.7071, -0.7071, 0.04375), (0.3827, -0.9239, 0.04375), (0.1951, -0.9808, 0.04375), (-3.258e-07, -1.0, 0.04375), (-0.5556, -0.8315, 0.04375), (-0.8315, -0.5556, 0.04375), (-0.9808, -0.1951, 0.04375), (-1.0, 1.025e-06, 0.04375), (-0.9808, 0.1951, 0.04375), (-0.1951, 0.9808, 0.04375), (-2.957e-08, 1.25, 0.04375), (0.2439, 1.226, 0.04375), (0.4784, 1.155, 0.04375), (0.6945, 1.039, 0.04375), (0.8839, 0.8839, 0.04375), (1.039, 0.6945, 0.04375), (1.155, 0.4784, 0.04375), (1.226, 0.2439, 0.04375), (1.25, 8.296e-08, 0.04375), (1.226, -0.2439, 0.04375), (1.155, -0.4784, 0.04375), (1.039, -0.6945, 0.04375), (0.8839, -0.8839, 0.04375), (0.6945, -1.039, 0.04375), (0.4784, -1.155, 0.04375), (0.2439, -1.226, 0.04375), (-4.369e-07, -1.25, 0.04375), (-0.2439, -1.226, 0.04375), (-0.4784, -1.155, 0.04375), (-0.6945, -1.039, 0.04375), (-0.8839, -0.8839, 0.04375), (-1.039, -0.6945, 0.04375), (-1.155, -0.4784, 0.04375), (-1.226, -0.2439, 0.04375), (-1.25, 1.196e-06, 0.04375), (-1.226, 0.2439, 0.04375), (-1.155, 0.4784, 0.04375), (-1.039, 0.6945, 0.04375), (-0.8839, 0.8839, 0.04375), (-0.6945, 1.039, 0.04375), (-0.4784, 1.155, 0.04375), (-0.2439, 1.226, 0.04375), (-5.045e-08, 1.25, 0.2937), (0.2439, 1.226, 0.2937), (0.4784, 1.155, 0.2937), (0.6945, 1.039, 0.2937), (0.8839, 0.8839, 0.2937), (1.039, 0.6945, 0.2937), (1.155, 0.4784, 0.2937), (1.226, 0.2439, 0.2937), (1.25, 8.296e-08, 0.2937), (1.226, -0.2439, 0.2937), (1.155, -0.4784, 0.2937), (1.039, -0.6945, 0.2937), (0.8839, -0.8839, 0.2937), (0.6945, -1.039, 0.2937), (0.4784, -1.155, 0.2937), (0.2439, -1.226, 0.2937), (-4.578e-07, -1.25, 0.2937), (-0.2439, -1.226, 0.2937), (-0.4784, -1.155, 0.2937), (-0.6945, -1.039, 0.2937), (-0.8839, -0.8839, 0.2937), (-1.039, -0.6945, 0.2937), (-1.155, -0.4784, 0.2937), (-1.226, -0.2439, 0.2937), (-1.25, 1.196e-06, 0.2937), (-1.226, 0.2439, 0.2937), (-1.155, 0.4784, 0.2937), (-1.039, 0.6945, 0.2937), (-0.8839, 0.8839, 0.2937), (-0.6945, 1.039, 0.2937), (-0.4784, 1.155, 0.2937), (-0.2439, 1.226, 0.2937), (-0.5556, 0.8315, -0.2937), (-0.3827, 0.9239, -0.2937), (0.9808, 0.1951, -0.2937), (1.0, 1.351e-07, -0.2937), (0.1951, 0.9808, -0.2937), (0.3827, 0.9239, -0.2937), (0.8315, -0.5556, -0.2937), (0.7071, -0.7071, -0.2937), (0.3827, -0.9239, -0.2937), (0.1951, -0.9808, -0.2937), (0.5556, -0.8315, -0.2937), (-3.258e-07, -1.0, -0.2937), (-0.8315, -0.5556, -0.2937), (-0.9239, -0.3827, -0.2937), (-0.9808, -0.1951, -0.2937), (-1.0, 1.025e-06, -0.2937), (-0.1951, -0.9808, -0.2937), (-0.9808, 0.1951, -0.2937), (-0.3827, -0.9239, -0.2937), (-0.5556, -0.8315, -0.2937), (0.5556, 0.8315, -0.2937), (0.7071, 0.7071, -0.2937), (-0.7071, -0.7071, -0.2937), (0.9808, -0.1951, -0.2937), (0.9239, -0.3827, -0.2937), (0.0, 1.0, -0.2937), (-0.9239, 0.3827, -0.2937), (-0.1951, 0.9808, -0.2937), (-0.8315, 0.5556, -0.2937), (0.8315, 0.5556, -0.2937), (-0.7071, 0.7071, -0.2937), (0.9239, 0.3827, -0.2937), (-0.45, 0.6735, -0.2937), (-0.31, 0.7483, -0.2937), (0.7944, 0.158, -0.2937), (0.81, 1.798e-07, -0.2937), (0.158, 0.7944, -0.2937), (0.31, 0.7483, -0.2937), (0.6735, -0.45, -0.2937), (0.5728, -0.5728, -0.2937), (0.31, -0.7483, -0.2937), (0.158, -0.7944, -0.2937), (0.45, -0.6735, -0.2937), (-2.467e-07, -0.81, -0.2937), (-0.6735, -0.45, -0.2937), (-0.7483, -0.31, -0.2937), (-0.7944, -0.158, -0.2937), (-0.81, 9.008e-07, -0.2937), (-0.158, -0.7944, -0.2937), (-0.7944, 0.158, -0.2937), (-0.31, -0.7483, -0.2937), (-0.45, -0.6735, -0.2937), (0.45, 0.6735, -0.2937), (0.5728, 0.5728, -0.2937), (-0.5728, -0.5728, -0.2937), (0.7944, -0.158, -0.2937), (0.7483, -0.31, -0.2937), (1.719e-08, 0.81, -0.2937), (-0.7483, 0.31, -0.2937), (-0.158, 0.7944, -0.2937), (-0.6735, 0.45, -0.2937), (0.6735, 0.45, -0.2937), (-0.5728, 0.5728, -0.2937), (0.7483, 0.31, -0.2937)], [], [(15, 14, 59, 60), (26, 10, 50, 51), (6, 5, 41, 42), (0, 31, 63, 32), (18, 0, 32, 33), (28, 12, 54, 55), (23, 8, 45, 46), (20, 2, 36, 37), (14, 13, 58, 59), (10, 9, 49, 50), (5, 4, 40, 41), (31, 17, 62, 63), (8, 22, 44, 45), (2, 1, 35, 36), (13, 30, 57, 58), (9, 25, 48, 49), (4, 21, 39, 40), (17, 16, 61, 62), (27, 11, 52, 53), (22, 7, 43, 44), (1, 19, 34, 35), (30, 29, 56, 57), (25, 24, 47, 48), (21, 3, 38, 39), (16, 15, 60, 61), (11, 26, 51, 52), (7, 6, 42, 43), (19, 18, 33, 34), (29, 28, 55, 56), (24, 23, 46, 47), (3, 20, 37, 38), (38, 37, 69, 70), (65, 64, 95, 94, 93, 92, 91, 90, 89, 88, 87, 86, 85, 84, 83, 82, 81, 80, 79, 78, 77, 76, 75, 74, 73, 72, 71, 70, 69, 68, 67, 66), (47, 46, 78, 79), (56, 55, 87, 88), (34, 33, 65, 66), (43, 42, 74, 75), (52, 51, 83, 84), (61, 60, 92, 93), (39, 38, 70, 71), (48, 47, 79, 80), (57, 56, 88, 89), (35, 34, 66, 67), (44, 43, 75, 76), (53, 52, 84, 85), (62, 61, 93, 94), (40, 39, 71, 72), (49, 48, 80, 81), (58, 57, 89, 90), (36, 35, 67, 68), (45, 44, 76, 77), (54, 53, 85, 86), (63, 62, 94, 95), (41, 40, 72, 73), (50, 49, 81, 82), (59, 58, 90, 91), (37, 36, 68, 69), (46, 45, 77, 78), (55, 54, 86, 87), (33, 32, 64, 65), (32, 63, 95, 64), (42, 41, 73, 74), (51, 50, 82, 83), (60, 59, 91, 92), (27, 53, 54, 12), (3, 21, 98, 127), (15, 16, 96, 126), (20, 3, 127, 125), (14, 15, 126, 124), (31, 0, 121, 123), (2, 20, 125, 117), (13, 14, 124, 122), (17, 31, 123, 97), (19, 1, 116, 101), (9, 10, 114, 112), (30, 13, 122, 113), (0, 18, 100, 121), (6, 7, 102, 120), (12, 28, 110, 109), (5, 6, 120, 119), (11, 27, 108, 118), (4, 5, 119, 99), (26, 11, 118, 115), (1, 2, 117, 116), (10, 26, 115, 114), (29, 30, 113, 111), (25, 9, 112, 107), (28, 29, 111, 110), (27, 12, 109, 108), (8, 23, 104, 106), (24, 25, 107, 105), (22, 8, 106, 103), (23, 24, 105, 104), (7, 22, 103, 102), (18, 19, 101, 100), (21, 4, 99, 98), (16, 17, 97, 96), (106, 104, 136, 138), (121, 100, 132, 153), (105, 107, 139, 137), (120, 102, 134, 152), (103, 106, 138, 135), (109, 110, 142, 141), (127, 98, 130, 159), (104, 105, 137, 136), (119, 120, 152, 151), (126, 96, 128, 158), (102, 103, 135, 134), (118, 108, 140, 150), (125, 127, 159, 157), (100, 101, 133, 132), (99, 119, 151, 131), (124, 126, 158, 156), (98, 99, 131, 130), (115, 118, 150, 147), (123, 121, 153, 155), (96, 97, 129, 128), (116, 117, 149, 148), (117, 125, 157, 149), (114, 115, 147, 146), (122, 124, 156, 154), (111, 113, 145, 143), (97, 123, 155, 129), (107, 112, 144, 139), (101, 116, 148, 133), (110, 111, 143, 142), (112, 114, 146, 144), (108, 109, 141, 140), (113, 122, 154, 145)])
me_cylinder_001.use_remesh_preserve_volume = False
me_cylinder_001.use_remesh_preserve_attributes = False
me_cylinder_001.use_mirror_vertex_groups = False
me_cylinder_001.update()

# ---- objects
ob_camera_001 = bpy.data.objects.new('camera.001', me_cylinder_005)
ob_camera = bpy.data.objects.new('camera', me_cylinder_004)
ob_glass = bpy.data.objects.new('glass', me_cylinder_000)
ob_base = bpy.data.objects.new('base', me_cylinder_001)

# ---- transforms, parenting, visibility, modifiers, constraints
ob_camera_001.location = (0.3629, -0.02002, 5.818)
ob_camera_001.rotation_euler = (2.356, -4.371e-08, 1.571)
ob_camera_001.hide_render = True
ob_camera_001.lineart.crease_threshold = 0.0
ob_camera.location = (1.788e-07, -0.02002, 5.516)
ob_camera.rotation_euler = (2.356, -4.371e-08, 1.571)
ob_camera.hide_render = True
ob_camera.lineart.crease_threshold = 0.0
ob_glass.location = (8.941e-08, 0.0, 5.16)
ob_glass.lineart.crease_threshold = 0.0
ob_base.location = (0.0, -5.96e-08, 5.956)
ob_base.lineart.crease_threshold = 0.0

# ---- collection membership
col_collection_1.objects.link(ob_camera_001)
col_collection_1.objects.link(ob_camera)
col_collection_1.objects.link(ob_glass)
col_collection_1.objects.link(ob_base)

# ---- scene / render settings (as saved in the file)
scene.frame_start = 1; scene.frame_end = 250; scene.frame_set(1)
scene.render.engine = 'BLENDER_EEVEE_NEXT'
scene.render.resolution_percentage = 50
scene.render.dither_intensity = 0.0
scene.cycles.use_denoising = False
scene.cycles.samples = 10
scene.cycles.sampling_pattern = 'TABULATED_SOBOL'
scene.cycles.light_sampling_threshold = 0.0
scene.cycles.use_adaptive_sampling = False
scene.cycles.use_light_tree = False
scene.cycles.blur_glossy = 0.0
scene.cycles.pixel_filter_type = 'GAUSSIAN'
scene.cycles.sample_clamp_indirect = 0.0
scene.view_settings.view_transform = 'Standard'
bpy.context.view_layer.update()

# ---- added for rendering (the .blend has no active camera and no usable light): camera, sun
cam_auto = bpy.data.cameras.new('AutoCamera')
cam_auto.lens = 50.0
cam_auto.sensor_width = 36.0
cam_auto.clip_end = 1000.0
ob_auto_camera = bpy.data.objects.new('AutoCamera', cam_auto)
scene.collection.objects.link(ob_auto_camera)
ob_auto_camera.location = (3.58673, -4.30408, 8.32439)
ob_auto_camera.rotation_euler = (1.09748, -7.21219e-08, 0.694738)
scene.camera = ob_auto_camera
light_auto_sun = bpy.data.lights.new('AutoSun', 'SUN')
light_auto_sun.energy = 3.0
light_auto_sun.angle = 0.0523599
ob_auto_sun = bpy.data.objects.new('AutoSun', light_auto_sun)
scene.collection.objects.link(ob_auto_sun)
ob_auto_sun.rotation_euler = (0.872665, 0.174533, 0.523599)
bpy.context.view_layer.update()
